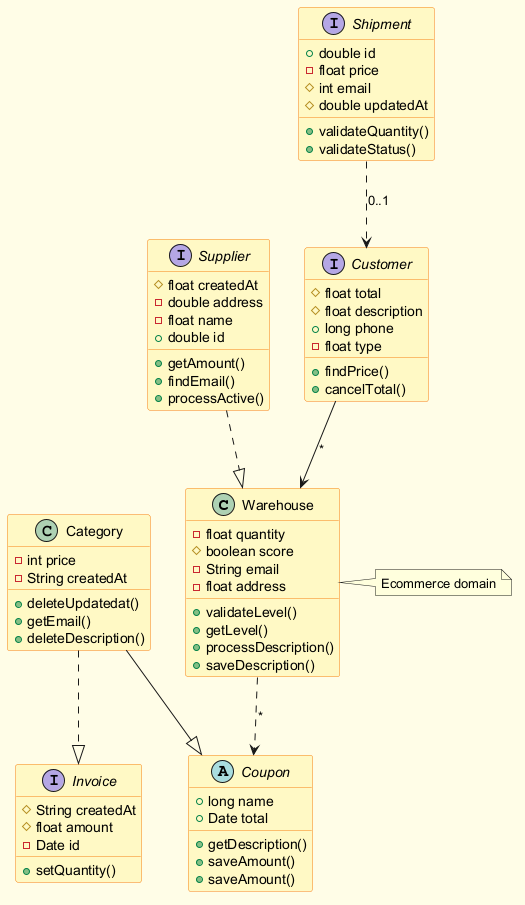

The diagram above was rendered by PlantUML. Its source (embedded in the PNG):
@startuml
skinparam backgroundColor #FFFDE7
skinparam classBackgroundColor #FFF9C4
skinparam classBorderColor #F57F17
class Warehouse {
  -float quantity
  #boolean score
  -String email
  -float address
  +validateLevel()
  +getLevel()
  +processDescription()
  +saveDescription()
}
interface Shipment {
  +double id
  -float price
  #int email
  #double updatedAt
  +validateQuantity()
  +validateStatus()
}
interface Invoice {
  #String createdAt
  #float amount
  -Date id
  +setQuantity()
}
interface Supplier {
  #float createdAt
  -double address
  -float name
  +double id
  +getAmount()
  +findEmail()
  +processActive()
}
interface Customer {
  #float total
  #float description
  +long phone
  -float type
  +findPrice()
  +cancelTotal()
}
class Category {
  -int price
  -String createdAt
  +deleteUpdatedat()
  +getEmail()
  +deleteDescription()
}
abstract class Coupon {
  +long name
  +Date total
  +getDescription()
  +saveAmount()
  +saveAmount()
}
Category ..|> Invoice
Category --|> Coupon
Shipment ..> Customer : "0..1"
Customer --> Warehouse : "*"
Warehouse ..> Coupon : "*"
Supplier ..|> Warehouse
note right of Warehouse : Ecommerce domain
@enduml